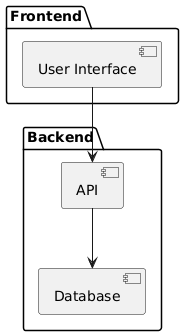

The diagram above was rendered by PlantUML. Its source (embedded in the PNG):
@startuml
package "Frontend" {
  [User Interface]
}

package "Backend" {
  [API] --> [Database]
}

[User Interface] --> [API]
@enduml